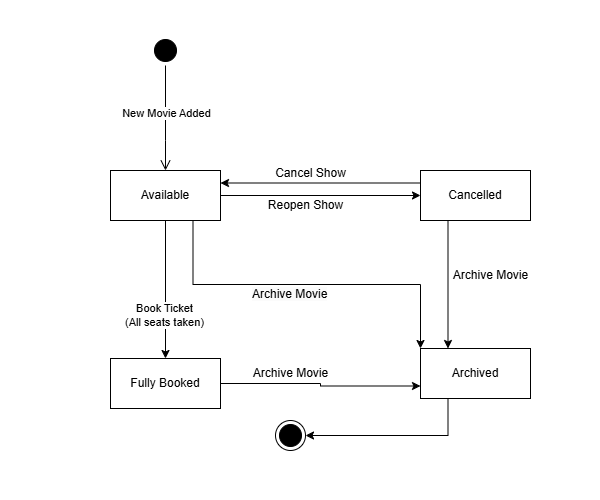

The diagram above was exported from draw.io. Its source (the exported page's mxGraphModel, read from the mxfile embedded in the PNG):
<mxGraphModel dx="1050" dy="522" grid="1" gridSize="10" guides="1" tooltips="1" connect="1" arrows="1" fold="1" page="1" pageScale="1" pageWidth="600" pageHeight="500" math="0" shadow="0">
  <root>
    <mxCell id="0" />
    <mxCell id="1" parent="0" />
    <mxCell id="liHYtyb2RXSRpZGwheBK-1" value="" style="ellipse;html=1;shape=startState;fillColor=#000000;strokeColor=#000000;" vertex="1" parent="1">
      <mxGeometry x="150" y="35" width="30" height="30" as="geometry" />
    </mxCell>
    <mxCell id="liHYtyb2RXSRpZGwheBK-2" value="" style="edgeStyle=orthogonalEdgeStyle;html=1;verticalAlign=bottom;endArrow=open;endSize=8;strokeColor=#000000;rounded=0;entryX=0.5;entryY=0;entryDx=0;entryDy=0;" edge="1" parent="1" source="liHYtyb2RXSRpZGwheBK-1" target="liHYtyb2RXSRpZGwheBK-5">
      <mxGeometry relative="1" as="geometry">
        <mxPoint x="244" y="135" as="targetPoint" />
        <Array as="points">
          <mxPoint x="165" y="140" />
          <mxPoint x="165" y="140" />
        </Array>
      </mxGeometry>
    </mxCell>
    <mxCell id="liHYtyb2RXSRpZGwheBK-3" value="New Movie Added" style="edgeLabel;html=1;align=center;verticalAlign=middle;resizable=0;points=[];" vertex="1" connectable="0" parent="liHYtyb2RXSRpZGwheBK-2">
      <mxGeometry x="-0.2914" y="5" relative="1" as="geometry">
        <mxPoint x="-5" y="10" as="offset" />
      </mxGeometry>
    </mxCell>
    <mxCell id="liHYtyb2RXSRpZGwheBK-4" style="edgeStyle=orthogonalEdgeStyle;rounded=0;orthogonalLoop=1;jettySize=auto;html=1;exitX=1;exitY=0.5;exitDx=0;exitDy=0;entryX=0;entryY=0.5;entryDx=0;entryDy=0;" edge="1" parent="1" source="liHYtyb2RXSRpZGwheBK-5" target="liHYtyb2RXSRpZGwheBK-8">
      <mxGeometry relative="1" as="geometry" />
    </mxCell>
    <mxCell id="liHYtyb2RXSRpZGwheBK-18" style="edgeStyle=orthogonalEdgeStyle;rounded=0;orthogonalLoop=1;jettySize=auto;html=1;exitX=0.75;exitY=1;exitDx=0;exitDy=0;entryX=0;entryY=0;entryDx=0;entryDy=0;" edge="1" parent="1" source="liHYtyb2RXSRpZGwheBK-5" target="liHYtyb2RXSRpZGwheBK-13">
      <mxGeometry relative="1" as="geometry" />
    </mxCell>
    <mxCell id="liHYtyb2RXSRpZGwheBK-20" style="edgeStyle=orthogonalEdgeStyle;rounded=0;orthogonalLoop=1;jettySize=auto;html=1;exitX=0.5;exitY=1;exitDx=0;exitDy=0;entryX=0.5;entryY=0;entryDx=0;entryDy=0;" edge="1" parent="1" source="liHYtyb2RXSRpZGwheBK-5" target="liHYtyb2RXSRpZGwheBK-11">
      <mxGeometry relative="1" as="geometry" />
    </mxCell>
    <mxCell id="liHYtyb2RXSRpZGwheBK-22" value="Book Ticket&lt;div&gt;(All seats taken)&lt;/div&gt;" style="edgeLabel;html=1;align=center;verticalAlign=middle;resizable=0;points=[];" vertex="1" connectable="0" parent="liHYtyb2RXSRpZGwheBK-20">
      <mxGeometry x="0.3623" y="-2" relative="1" as="geometry">
        <mxPoint as="offset" />
      </mxGeometry>
    </mxCell>
    <mxCell id="liHYtyb2RXSRpZGwheBK-5" value="Available" style="html=1;whiteSpace=wrap;" vertex="1" parent="1">
      <mxGeometry x="110" y="170" width="110" height="50" as="geometry" />
    </mxCell>
    <mxCell id="liHYtyb2RXSRpZGwheBK-6" style="edgeStyle=orthogonalEdgeStyle;rounded=0;orthogonalLoop=1;jettySize=auto;html=1;exitX=0.25;exitY=1;exitDx=0;exitDy=0;entryX=0.25;entryY=0;entryDx=0;entryDy=0;" edge="1" parent="1" source="liHYtyb2RXSRpZGwheBK-8" target="liHYtyb2RXSRpZGwheBK-13">
      <mxGeometry relative="1" as="geometry" />
    </mxCell>
    <mxCell id="liHYtyb2RXSRpZGwheBK-7" style="edgeStyle=orthogonalEdgeStyle;rounded=0;orthogonalLoop=1;jettySize=auto;html=1;exitX=0;exitY=0.25;exitDx=0;exitDy=0;entryX=1;entryY=0.25;entryDx=0;entryDy=0;" edge="1" parent="1" source="liHYtyb2RXSRpZGwheBK-8" target="liHYtyb2RXSRpZGwheBK-5">
      <mxGeometry relative="1" as="geometry" />
    </mxCell>
    <mxCell id="liHYtyb2RXSRpZGwheBK-8" value="Cancelled" style="html=1;whiteSpace=wrap;" vertex="1" parent="1">
      <mxGeometry x="420" y="170" width="110" height="50" as="geometry" />
    </mxCell>
    <mxCell id="liHYtyb2RXSRpZGwheBK-9" value="Reopen Show" style="text;html=1;align=center;verticalAlign=middle;resizable=0;points=[];autosize=1;strokeColor=none;fillColor=none;" vertex="1" parent="1">
      <mxGeometry x="255" y="190" width="100" height="30" as="geometry" />
    </mxCell>
    <mxCell id="liHYtyb2RXSRpZGwheBK-10" style="edgeStyle=orthogonalEdgeStyle;rounded=0;orthogonalLoop=1;jettySize=auto;html=1;exitX=1;exitY=0.5;exitDx=0;exitDy=0;entryX=0;entryY=0.75;entryDx=0;entryDy=0;" edge="1" parent="1" source="liHYtyb2RXSRpZGwheBK-11" target="liHYtyb2RXSRpZGwheBK-13">
      <mxGeometry relative="1" as="geometry" />
    </mxCell>
    <mxCell id="liHYtyb2RXSRpZGwheBK-11" value="Fully Booked" style="html=1;whiteSpace=wrap;" vertex="1" parent="1">
      <mxGeometry x="110" y="358" width="110" height="50" as="geometry" />
    </mxCell>
    <mxCell id="liHYtyb2RXSRpZGwheBK-12" style="edgeStyle=orthogonalEdgeStyle;rounded=0;orthogonalLoop=1;jettySize=auto;html=1;exitX=0.25;exitY=1;exitDx=0;exitDy=0;entryX=1;entryY=0.5;entryDx=0;entryDy=0;" edge="1" parent="1" source="liHYtyb2RXSRpZGwheBK-13" target="liHYtyb2RXSRpZGwheBK-14">
      <mxGeometry relative="1" as="geometry" />
    </mxCell>
    <mxCell id="liHYtyb2RXSRpZGwheBK-13" value="Archived" style="html=1;whiteSpace=wrap;" vertex="1" parent="1">
      <mxGeometry x="420" y="348" width="110" height="50" as="geometry" />
    </mxCell>
    <mxCell id="liHYtyb2RXSRpZGwheBK-14" value="" style="ellipse;html=1;shape=endState;fillColor=#000000;strokeColor=#000000;" vertex="1" parent="1">
      <mxGeometry x="275" y="420" width="30" height="30" as="geometry" />
    </mxCell>
    <mxCell id="liHYtyb2RXSRpZGwheBK-15" value="Archive Movie" style="text;html=1;align=center;verticalAlign=middle;resizable=0;points=[];autosize=1;strokeColor=none;fillColor=none;" vertex="1" parent="1">
      <mxGeometry x="440" y="260" width="100" height="30" as="geometry" />
    </mxCell>
    <mxCell id="liHYtyb2RXSRpZGwheBK-16" value="Cancel Show" style="text;html=1;align=center;verticalAlign=middle;resizable=0;points=[];autosize=1;strokeColor=none;fillColor=none;" vertex="1" parent="1">
      <mxGeometry x="265" y="158" width="90" height="30" as="geometry" />
    </mxCell>
    <mxCell id="liHYtyb2RXSRpZGwheBK-17" value="Archive Movie" style="text;html=1;align=center;verticalAlign=middle;resizable=0;points=[];autosize=1;strokeColor=none;fillColor=none;" vertex="1" parent="1">
      <mxGeometry x="240" y="358" width="100" height="30" as="geometry" />
    </mxCell>
    <mxCell id="liHYtyb2RXSRpZGwheBK-19" value="&lt;span style=&quot;color: rgb(0, 0, 0); font-family: Helvetica; font-size: 12px; font-style: normal; font-variant-ligatures: normal; font-variant-caps: normal; font-weight: 400; letter-spacing: normal; orphans: 2; text-align: center; text-indent: 0px; text-transform: none; widows: 2; word-spacing: 0px; -webkit-text-stroke-width: 0px; white-space: nowrap; background-color: rgb(251, 251, 251); text-decoration-thickness: initial; text-decoration-style: initial; text-decoration-color: initial; display: inline !important; float: none;&quot;&gt;Archive Movie&lt;/span&gt;" style="text;whiteSpace=wrap;html=1;" vertex="1" parent="1">
      <mxGeometry x="250" y="280" width="110" height="40" as="geometry" />
    </mxCell>
  </root>
</mxGraphModel>